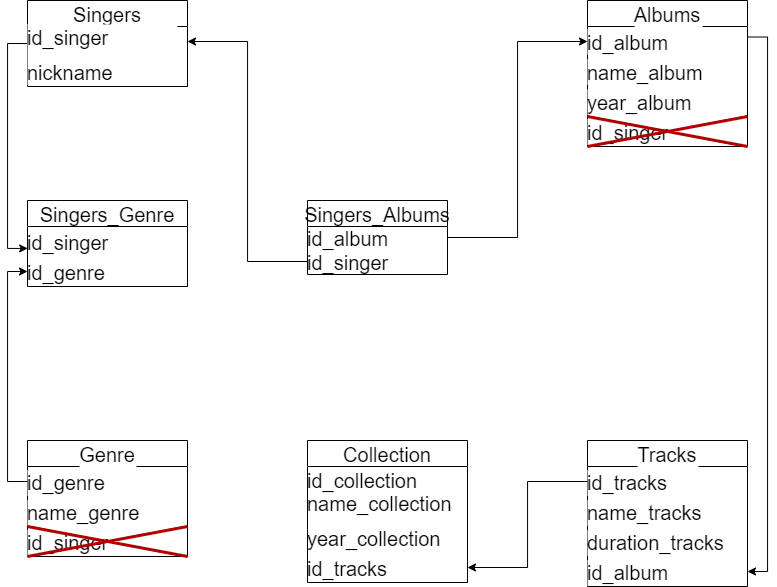

The diagram above was exported from draw.io. Its source (the exported page's mxGraphModel, read from the mxfile embedded in the PNG):
<mxGraphModel dx="1221" dy="681" grid="1" gridSize="10" guides="1" tooltips="1" connect="1" arrows="1" fold="1" page="1" pageScale="1" pageWidth="850" pageHeight="1100" math="0" shadow="0">
  <root>
    <mxCell id="0" />
    <mxCell id="1" parent="0" />
    <mxCell id="94ZR4Ic3lv9f5HGi3nJh-12" value="" style="edgeStyle=orthogonalEdgeStyle;rounded=0;orthogonalLoop=1;jettySize=auto;exitX=0;exitY=0.5;exitDx=0;exitDy=0;entryX=0.001;entryY=-0.269;entryDx=0;entryDy=0;entryPerimeter=0;fontSize=20;swimlaneLine=1;labelBorderColor=none;spacingTop=0;spacing=0;spacingLeft=0;spacingBottom=0;verticalAlign=middle;" edge="1" parent="1" source="E47Ouj-uuaZ54jnR-mR6-1" target="94ZR4Ic3lv9f5HGi3nJh-3">
      <mxGeometry relative="1" as="geometry" />
    </mxCell>
    <mxCell id="E47Ouj-uuaZ54jnR-mR6-1" value="Singers" style="swimlane;fontStyle=0;childLayout=stackLayout;horizontal=1;startSize=26;horizontalStack=0;resizeParent=1;resizeParentMax=0;resizeLast=0;collapsible=1;marginBottom=0;align=center;fontSize=20;labelBackgroundColor=default;swimlaneLine=1;labelBorderColor=none;spacingTop=0;spacing=0;spacingLeft=0;spacingBottom=0;verticalAlign=middle;" parent="1" vertex="1">
      <mxGeometry x="40" y="40" width="160" height="86" as="geometry" />
    </mxCell>
    <mxCell id="E47Ouj-uuaZ54jnR-mR6-2" value="id_singer            &#10;&#10;" style="text;spacingLeft=0;spacingRight=4;overflow=hidden;rotatable=0;points=[[0,0.5],[1,0.5]];portConstraint=eastwest;fontSize=20;labelBackgroundColor=default;swimlaneLine=1;labelBorderColor=none;spacingTop=0;spacing=0;spacingBottom=0;verticalAlign=middle;" parent="E47Ouj-uuaZ54jnR-mR6-1" vertex="1">
      <mxGeometry y="26" width="160" height="30" as="geometry" />
    </mxCell>
    <mxCell id="E47Ouj-uuaZ54jnR-mR6-3" value="nickname" style="text;spacingLeft=0;spacingRight=4;overflow=hidden;rotatable=0;points=[[0,0.5],[1,0.5]];portConstraint=eastwest;fontSize=20;labelBackgroundColor=default;swimlaneLine=1;labelBorderColor=none;spacingTop=0;spacing=0;spacingBottom=0;verticalAlign=middle;" parent="E47Ouj-uuaZ54jnR-mR6-1" vertex="1">
      <mxGeometry y="56" width="160" height="30" as="geometry" />
    </mxCell>
    <mxCell id="94ZR4Ic3lv9f5HGi3nJh-31" value="" style="edgeStyle=orthogonalEdgeStyle;rounded=0;orthogonalLoop=1;jettySize=auto;exitX=1;exitY=0.25;exitDx=0;exitDy=0;entryX=1;entryY=0.5;entryDx=0;entryDy=0;fontSize=20;swimlaneLine=1;labelBorderColor=none;spacingTop=0;spacing=0;spacingLeft=0;spacingBottom=0;verticalAlign=middle;" edge="1" parent="1" source="E47Ouj-uuaZ54jnR-mR6-5" target="E47Ouj-uuaZ54jnR-mR6-14">
      <mxGeometry relative="1" as="geometry" />
    </mxCell>
    <mxCell id="E47Ouj-uuaZ54jnR-mR6-5" value="Albums" style="swimlane;fontStyle=0;childLayout=stackLayout;horizontal=1;startSize=26;horizontalStack=0;resizeParent=1;resizeParentMax=0;resizeLast=0;collapsible=1;marginBottom=0;align=center;fontSize=20;labelBackgroundColor=default;swimlaneLine=1;labelBorderColor=none;spacingTop=0;spacing=0;spacingLeft=0;spacingBottom=0;verticalAlign=middle;" parent="1" vertex="1">
      <mxGeometry x="600" y="40" width="160" height="146" as="geometry" />
    </mxCell>
    <mxCell id="E47Ouj-uuaZ54jnR-mR6-6" value="id_album" style="text;spacingLeft=0;spacingRight=4;overflow=hidden;rotatable=0;points=[[0,0.5],[1,0.5]];portConstraint=eastwest;fontSize=20;labelBackgroundColor=default;swimlaneLine=1;labelBorderColor=none;spacingTop=0;spacing=0;spacingBottom=0;verticalAlign=middle;" parent="E47Ouj-uuaZ54jnR-mR6-5" vertex="1">
      <mxGeometry y="26" width="160" height="30" as="geometry" />
    </mxCell>
    <mxCell id="E47Ouj-uuaZ54jnR-mR6-7" value="name_album" style="text;spacingLeft=0;spacingRight=4;overflow=hidden;rotatable=0;points=[[0,0.5],[1,0.5]];portConstraint=eastwest;fontSize=20;labelBackgroundColor=default;swimlaneLine=1;labelBorderColor=none;spacingTop=0;spacing=0;spacingBottom=0;verticalAlign=middle;" parent="E47Ouj-uuaZ54jnR-mR6-5" vertex="1">
      <mxGeometry y="56" width="160" height="30" as="geometry" />
    </mxCell>
    <mxCell id="E47Ouj-uuaZ54jnR-mR6-8" value="year_album" style="text;spacingLeft=0;spacingRight=4;overflow=hidden;rotatable=0;points=[[0,0.5],[1,0.5]];portConstraint=eastwest;fontSize=20;labelBackgroundColor=default;swimlaneLine=1;labelBorderColor=none;spacingTop=0;spacing=0;spacingBottom=0;verticalAlign=middle;" parent="E47Ouj-uuaZ54jnR-mR6-5" vertex="1">
      <mxGeometry y="86" width="160" height="30" as="geometry" />
    </mxCell>
    <mxCell id="E47Ouj-uuaZ54jnR-mR6-9" value="id_singer" style="text;spacingLeft=0;spacingRight=4;overflow=hidden;rotatable=0;points=[[0,0.5],[1,0.5]];portConstraint=eastwest;fontSize=20;labelBackgroundColor=default;swimlaneLine=1;labelBorderColor=none;spacingTop=0;spacing=0;spacingBottom=0;verticalAlign=middle;" parent="E47Ouj-uuaZ54jnR-mR6-5" vertex="1">
      <mxGeometry y="116" width="160" height="30" as="geometry" />
    </mxCell>
    <mxCell id="E47Ouj-uuaZ54jnR-mR6-10" value="Tracks" style="swimlane;fontStyle=0;childLayout=stackLayout;horizontal=1;startSize=26;horizontalStack=0;resizeParent=1;resizeParentMax=0;resizeLast=0;collapsible=1;marginBottom=0;align=center;fontSize=20;labelBackgroundColor=default;swimlaneLine=1;labelBorderColor=none;spacingTop=0;spacing=0;spacingLeft=0;spacingBottom=0;verticalAlign=middle;" parent="1" vertex="1">
      <mxGeometry x="600" y="480" width="160" height="146" as="geometry" />
    </mxCell>
    <mxCell id="E47Ouj-uuaZ54jnR-mR6-11" value="id_tracks" style="text;spacingLeft=0;spacingRight=4;overflow=hidden;rotatable=0;points=[[0,0.5],[1,0.5]];portConstraint=eastwest;fontSize=20;labelBackgroundColor=default;swimlaneLine=1;labelBorderColor=none;spacingTop=0;spacing=0;spacingBottom=0;verticalAlign=middle;" parent="E47Ouj-uuaZ54jnR-mR6-10" vertex="1">
      <mxGeometry y="26" width="160" height="30" as="geometry" />
    </mxCell>
    <mxCell id="E47Ouj-uuaZ54jnR-mR6-12" value="name_tracks" style="text;spacingLeft=0;spacingRight=4;overflow=hidden;rotatable=0;points=[[0,0.5],[1,0.5]];portConstraint=eastwest;fontSize=20;labelBackgroundColor=default;swimlaneLine=1;labelBorderColor=none;spacingTop=0;spacing=0;spacingBottom=0;verticalAlign=middle;" parent="E47Ouj-uuaZ54jnR-mR6-10" vertex="1">
      <mxGeometry y="56" width="160" height="30" as="geometry" />
    </mxCell>
    <mxCell id="E47Ouj-uuaZ54jnR-mR6-13" value="duration_tracks" style="text;spacingLeft=0;spacingRight=4;overflow=hidden;rotatable=0;points=[[0,0.5],[1,0.5]];portConstraint=eastwest;fontSize=20;labelBackgroundColor=default;swimlaneLine=1;labelBorderColor=none;spacingTop=0;spacing=0;spacingBottom=0;verticalAlign=middle;" parent="E47Ouj-uuaZ54jnR-mR6-10" vertex="1">
      <mxGeometry y="86" width="160" height="30" as="geometry" />
    </mxCell>
    <mxCell id="E47Ouj-uuaZ54jnR-mR6-14" value="id_album" style="text;spacingLeft=0;spacingRight=4;overflow=hidden;rotatable=0;points=[[0,0.5],[1,0.5]];portConstraint=eastwest;fontSize=20;labelBackgroundColor=default;swimlaneLine=1;labelBorderColor=none;spacingTop=0;spacing=0;spacingBottom=0;verticalAlign=middle;" parent="E47Ouj-uuaZ54jnR-mR6-10" vertex="1">
      <mxGeometry y="116" width="160" height="30" as="geometry" />
    </mxCell>
    <mxCell id="E47Ouj-uuaZ54jnR-mR6-15" value="Genre" style="swimlane;fontStyle=0;childLayout=stackLayout;horizontal=1;startSize=26;horizontalStack=0;resizeParent=1;resizeParentMax=0;resizeLast=0;collapsible=1;marginBottom=0;align=center;fontSize=20;labelBackgroundColor=default;swimlaneLine=1;labelBorderColor=none;spacingTop=0;spacing=0;spacingLeft=0;spacingBottom=0;verticalAlign=middle;" parent="1" vertex="1">
      <mxGeometry x="40" y="480" width="160" height="116" as="geometry" />
    </mxCell>
    <mxCell id="E47Ouj-uuaZ54jnR-mR6-16" value="id_genre" style="text;spacingLeft=0;spacingRight=4;overflow=hidden;rotatable=0;points=[[0,0.5],[1,0.5]];portConstraint=eastwest;fontSize=20;labelBackgroundColor=default;swimlaneLine=1;labelBorderColor=none;spacingTop=0;spacing=0;spacingBottom=0;verticalAlign=middle;" parent="E47Ouj-uuaZ54jnR-mR6-15" vertex="1">
      <mxGeometry y="26" width="160" height="30" as="geometry" />
    </mxCell>
    <mxCell id="E47Ouj-uuaZ54jnR-mR6-17" value="name_genre" style="text;spacingLeft=0;spacingRight=4;overflow=hidden;rotatable=0;points=[[0,0.5],[1,0.5]];portConstraint=eastwest;fontSize=20;labelBackgroundColor=default;swimlaneLine=1;labelBorderColor=none;spacingTop=0;spacing=0;spacingBottom=0;verticalAlign=middle;" parent="E47Ouj-uuaZ54jnR-mR6-15" vertex="1">
      <mxGeometry y="56" width="160" height="30" as="geometry" />
    </mxCell>
    <mxCell id="E47Ouj-uuaZ54jnR-mR6-18" value="id_singer" style="text;spacingLeft=0;spacingRight=4;overflow=hidden;rotatable=0;points=[[0,0.5],[1,0.5]];portConstraint=eastwest;fontSize=20;labelBackgroundColor=default;swimlaneLine=1;labelBorderColor=none;spacingTop=0;spacing=0;spacingBottom=0;verticalAlign=middle;" parent="E47Ouj-uuaZ54jnR-mR6-15" vertex="1">
      <mxGeometry y="86" width="160" height="30" as="geometry" />
    </mxCell>
    <mxCell id="94ZR4Ic3lv9f5HGi3nJh-1" value="Singers_Genre" style="swimlane;fontStyle=0;childLayout=stackLayout;horizontal=1;startSize=26;horizontalStack=0;resizeParent=1;resizeParentMax=0;resizeLast=0;collapsible=1;marginBottom=0;align=center;fontSize=20;swimlaneLine=1;labelBorderColor=none;spacingTop=0;spacing=0;spacingLeft=0;spacingBottom=0;verticalAlign=middle;" vertex="1" parent="1">
      <mxGeometry x="40" y="240" width="160" height="86" as="geometry" />
    </mxCell>
    <mxCell id="94ZR4Ic3lv9f5HGi3nJh-2" value="id_singer" style="text;strokeColor=none;fillColor=none;spacingLeft=0;spacingRight=4;overflow=hidden;rotatable=0;points=[[0,0.5],[1,0.5]];portConstraint=eastwest;fontSize=20;swimlaneLine=1;labelBorderColor=none;spacingTop=0;spacing=0;spacingBottom=0;verticalAlign=middle;" vertex="1" parent="94ZR4Ic3lv9f5HGi3nJh-1">
      <mxGeometry y="26" width="160" height="30" as="geometry" />
    </mxCell>
    <mxCell id="94ZR4Ic3lv9f5HGi3nJh-3" value="id_genre" style="text;strokeColor=none;fillColor=none;spacingLeft=0;spacingRight=4;overflow=hidden;rotatable=0;points=[[0,0.5],[1,0.5]];portConstraint=eastwest;fontSize=20;swimlaneLine=1;labelBorderColor=none;spacingTop=0;spacing=0;spacingBottom=0;verticalAlign=middle;" vertex="1" parent="94ZR4Ic3lv9f5HGi3nJh-1">
      <mxGeometry y="56" width="160" height="30" as="geometry" />
    </mxCell>
    <mxCell id="94ZR4Ic3lv9f5HGi3nJh-9" value="" style="shape=umlDestroy;strokeWidth=3;fontSize=20;fillColor=#e51400;strokeColor=#B20000;fontColor=#ffffff;container=1;swimlaneLine=1;labelBorderColor=none;spacingTop=0;spacing=0;spacingLeft=0;spacingBottom=0;verticalAlign=middle;" vertex="1" parent="1">
      <mxGeometry x="40" y="566" width="160" height="30" as="geometry" />
    </mxCell>
    <mxCell id="94ZR4Ic3lv9f5HGi3nJh-11" value="" style="edgeStyle=orthogonalEdgeStyle;rounded=0;orthogonalLoop=1;jettySize=auto;exitX=0;exitY=0.5;exitDx=0;exitDy=0;entryX=0;entryY=0.5;entryDx=0;entryDy=0;fontSize=20;swimlaneLine=1;labelBorderColor=none;spacingTop=0;spacing=0;spacingLeft=0;spacingBottom=0;verticalAlign=middle;" edge="1" parent="1" source="E47Ouj-uuaZ54jnR-mR6-16" target="94ZR4Ic3lv9f5HGi3nJh-3">
      <mxGeometry relative="1" as="geometry" />
    </mxCell>
    <mxCell id="94ZR4Ic3lv9f5HGi3nJh-13" value="Singers_Albums" style="swimlane;fontStyle=0;childLayout=stackLayout;horizontal=1;startSize=26;fillColor=none;horizontalStack=0;resizeParent=1;resizeParentMax=0;resizeLast=0;collapsible=1;marginBottom=0;fontSize=20;swimlaneLine=1;labelBorderColor=none;spacingTop=0;spacing=0;spacingLeft=0;spacingBottom=0;verticalAlign=middle;" vertex="1" parent="1">
      <mxGeometry x="320" y="240" width="140" height="74" as="geometry" />
    </mxCell>
    <mxCell id="94ZR4Ic3lv9f5HGi3nJh-14" value="id_album" style="text;strokeColor=none;fillColor=none;align=left;verticalAlign=middle;spacingLeft=0;spacingRight=4;overflow=hidden;rotatable=0;points=[[0,0.5],[1,0.5]];portConstraint=eastwest;fontSize=20;swimlaneLine=1;labelBorderColor=none;spacingTop=0;spacing=0;spacingBottom=0;" vertex="1" parent="94ZR4Ic3lv9f5HGi3nJh-13">
      <mxGeometry y="26" width="140" height="22" as="geometry" />
    </mxCell>
    <mxCell id="94ZR4Ic3lv9f5HGi3nJh-15" value="id_singer" style="text;strokeColor=none;fillColor=none;align=left;verticalAlign=middle;spacingLeft=0;spacingRight=4;overflow=hidden;rotatable=0;points=[[0,0.5],[1,0.5]];portConstraint=eastwest;fontSize=20;swimlaneLine=1;labelBorderColor=none;spacingTop=0;spacing=0;spacingBottom=0;" vertex="1" parent="94ZR4Ic3lv9f5HGi3nJh-13">
      <mxGeometry y="48" width="140" height="26" as="geometry" />
    </mxCell>
    <mxCell id="94ZR4Ic3lv9f5HGi3nJh-26" value="Collection" style="swimlane;fontStyle=0;childLayout=stackLayout;horizontal=1;startSize=26;horizontalStack=0;resizeParent=1;resizeParentMax=0;resizeLast=0;collapsible=1;marginBottom=0;align=center;fontSize=20;swimlaneLine=1;labelBorderColor=none;spacingTop=0;spacing=0;spacingLeft=0;spacingBottom=0;verticalAlign=middle;" vertex="1" parent="1">
      <mxGeometry x="320" y="480" width="160" height="142" as="geometry" />
    </mxCell>
    <mxCell id="94ZR4Ic3lv9f5HGi3nJh-27" value="id_collection" style="text;strokeColor=none;fillColor=none;spacingLeft=0;spacingRight=4;overflow=hidden;rotatable=0;points=[[0,0.5],[1,0.5]];portConstraint=eastwest;fontSize=20;swimlaneLine=1;labelBorderColor=none;spacingTop=0;spacing=0;spacingBottom=0;verticalAlign=middle;" vertex="1" parent="94ZR4Ic3lv9f5HGi3nJh-26">
      <mxGeometry y="26" width="160" height="26" as="geometry" />
    </mxCell>
    <mxCell id="94ZR4Ic3lv9f5HGi3nJh-28" value="name_collection&#10;" style="text;strokeColor=none;fillColor=none;spacingLeft=0;spacingRight=4;overflow=hidden;rotatable=0;points=[[0,0.5],[1,0.5]];portConstraint=eastwest;fontSize=20;swimlaneLine=1;labelBorderColor=none;spacingTop=0;spacing=0;spacingBottom=0;verticalAlign=middle;" vertex="1" parent="94ZR4Ic3lv9f5HGi3nJh-26">
      <mxGeometry y="52" width="160" height="30" as="geometry" />
    </mxCell>
    <mxCell id="94ZR4Ic3lv9f5HGi3nJh-29" value="year_collection" style="text;strokeColor=none;fillColor=none;spacingLeft=0;spacingRight=4;overflow=hidden;rotatable=0;points=[[0,0.5],[1,0.5]];portConstraint=eastwest;fontSize=20;swimlaneLine=1;labelBorderColor=none;spacingTop=0;spacing=0;spacingBottom=0;verticalAlign=middle;" vertex="1" parent="94ZR4Ic3lv9f5HGi3nJh-26">
      <mxGeometry y="82" width="160" height="30" as="geometry" />
    </mxCell>
    <mxCell id="94ZR4Ic3lv9f5HGi3nJh-32" value="id_tracks" style="text;strokeColor=none;fillColor=none;spacingLeft=0;spacingRight=4;overflow=hidden;rotatable=0;points=[[0,0.5],[1,0.5]];portConstraint=eastwest;fontSize=20;swimlaneLine=1;labelBorderColor=none;spacingTop=0;spacing=0;spacingBottom=0;verticalAlign=middle;" vertex="1" parent="94ZR4Ic3lv9f5HGi3nJh-26">
      <mxGeometry y="112" width="160" height="30" as="geometry" />
    </mxCell>
    <mxCell id="94ZR4Ic3lv9f5HGi3nJh-17" value="" style="shape=umlDestroy;strokeWidth=3;fontSize=20;fillColor=#e51400;strokeColor=#B20000;fontColor=#ffffff;container=1;swimlaneLine=1;labelBorderColor=none;spacingTop=0;spacing=0;spacingLeft=0;spacingBottom=0;verticalAlign=middle;" vertex="1" parent="1">
      <mxGeometry x="600" y="156" width="160" height="30" as="geometry" />
    </mxCell>
    <mxCell id="94ZR4Ic3lv9f5HGi3nJh-33" value="" style="edgeStyle=orthogonalEdgeStyle;rounded=0;orthogonalLoop=1;jettySize=auto;exitX=0;exitY=0.5;exitDx=0;exitDy=0;entryX=1;entryY=0.5;entryDx=0;entryDy=0;fontSize=20;swimlaneLine=1;labelBorderColor=none;spacingTop=0;spacing=0;spacingLeft=0;spacingBottom=0;verticalAlign=middle;" edge="1" parent="1" source="E47Ouj-uuaZ54jnR-mR6-11" target="94ZR4Ic3lv9f5HGi3nJh-32">
      <mxGeometry relative="1" as="geometry" />
    </mxCell>
    <mxCell id="94ZR4Ic3lv9f5HGi3nJh-35" style="edgeStyle=orthogonalEdgeStyle;rounded=0;orthogonalLoop=1;jettySize=auto;html=0;exitX=0;exitY=0.5;exitDx=0;exitDy=0;entryX=1;entryY=0.5;entryDx=0;entryDy=0;labelBorderColor=none;fontSize=20;" edge="1" parent="1" source="94ZR4Ic3lv9f5HGi3nJh-15" target="E47Ouj-uuaZ54jnR-mR6-2">
      <mxGeometry relative="1" as="geometry" />
    </mxCell>
    <mxCell id="94ZR4Ic3lv9f5HGi3nJh-36" style="edgeStyle=orthogonalEdgeStyle;rounded=0;orthogonalLoop=1;jettySize=auto;html=0;exitX=1;exitY=0.5;exitDx=0;exitDy=0;entryX=0;entryY=0.5;entryDx=0;entryDy=0;labelBorderColor=none;fontSize=20;" edge="1" parent="1" source="94ZR4Ic3lv9f5HGi3nJh-14" target="E47Ouj-uuaZ54jnR-mR6-6">
      <mxGeometry relative="1" as="geometry" />
    </mxCell>
  </root>
</mxGraphModel>